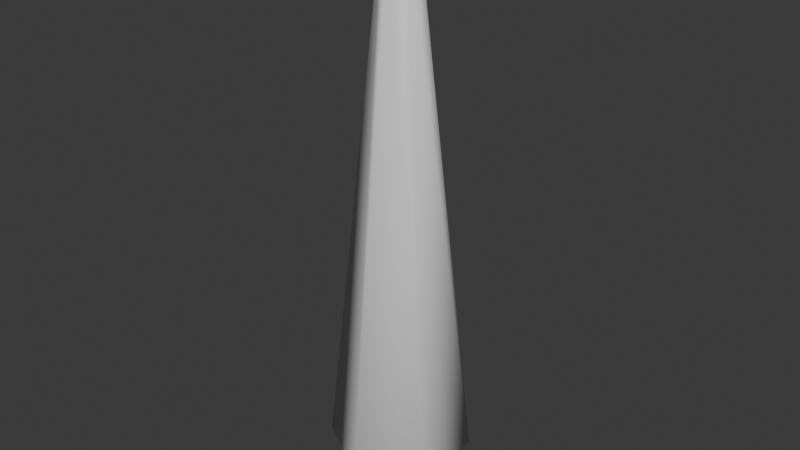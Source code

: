 # Source: Crazy_krystal.blend  (saved by Blender 4.3.34; exported with 4.5.12 LTS)
import bpy
from mathutils import Matrix  # noqa: F401  (used for matrix-valued properties, if any)

bpy.ops.wm.read_factory_settings(use_empty=True)
scene = bpy.context.scene
scene.name = 'Scene'

# ---- collections
col_collection = bpy.data.collections.new('Collection'); scene.collection.children.link(col_collection)

# ---- world
world_world = bpy.data.worlds.new('World'); scene.world = world_world
world_world.use_nodes = True; world_world.node_tree.nodes.clear()
_N = world_world.node_tree.nodes; _L = world_world.node_tree.links
n0 = _N.new('ShaderNodeOutputWorld'); n0.name = 'World Output'; n0.location = (300, 300)
n1 = _N.new('ShaderNodeBackground'); n1.name = 'Background'; n1.location = (10, 300)
n1.inputs[0].default_value = (0.05088, 0.05088, 0.05088, 1.0)
_L.new(n1.outputs[0], n0.inputs[0])
n0.is_active_output = True
world_world.color = (0.05088, 0.05088, 0.05088)
world_world.sun_shadow_jitter_overblur = 0.0

# ---- meshes
me_cylinder = bpy.data.meshes.new('Cylinder')
me_cylinder.from_pydata([(-7.763e-08, 0.03965, -12.92), (9.566e-09, 2.926, -10.42), (0.03434, 0.01983, -12.92), (2.534, 1.463, -10.42), (0.03434, -0.01983, -12.92), (2.534, -1.463, -10.42), (9.676e-08, -0.03965, -12.92), (9.566e-09, -2.926, -10.42), (-0.03434, -0.01983, -12.92), (-2.534, -1.463, -10.42), (-0.03434, 0.01983, -12.92), (-2.534, 1.463, -10.42), (1.933e-10, 0.5723, 11.45), (0.0, 0.00648, 11.9), (0.005612, 0.00324, 11.9), (0.4956, 0.2861, 11.45), (0.005612, -0.00324, 11.9), (0.4956, -0.2861, 11.45), (0.0, -0.00648, 11.9), (1.933e-10, -0.5723, 11.45), (-0.005612, -0.00324, 11.9), (-0.4956, -0.2861, 11.45), (-0.005612, 0.00324, 11.9), (-0.4956, 0.2861, 11.45)], [], [(3, 15, 17, 5), (7, 19, 21, 9), (9, 21, 23, 11), (11, 23, 12, 1), (5, 17, 19, 7), (14, 13, 22, 20, 18, 16), (1, 3, 2, 0), (3, 5, 4, 2), (5, 7, 6, 4), (7, 9, 8, 6), (9, 11, 10, 8), (11, 1, 0, 10), (0, 2, 4, 6, 8, 10), (15, 12, 13, 14), (17, 15, 14, 16), (19, 17, 16, 18), (21, 19, 18, 20), (23, 21, 20, 22), (12, 23, 22, 13), (1, 12, 15, 3)])
me_cylinder.polygons.foreach_set('use_smooth', [True] * 20)
_uv = me_cylinder.uv_layers.new(name='UVMap')
_uv.uv.foreach_set('vector', [0.8333, 0.5177, 0.8333, 0.9817, 0.6667, 0.9817, 0.6667, 0.5177, 0.5, 0.5177, 0.5, 0.9817, 0.3333, 0.9817, 0.3333, 0.5177, 0.3333, 0.5177, 0.3333, 0.9817, 0.1667, 0.9817, 0.1667, 0.5177, 0.1667, 0.5177, 0.1667, 0.9817, -8.941e-08, 0.9817, -8.941e-08, 0.5177, 0.6667, 0.5177, 0.6667, 0.9817, 0.5, 0.9817, 0.5, 0.5177, 0.2525, 0.2515, 0.25, 0.2529, 0.2475, 0.2515, 0.2475, 0.2485, 0.25, 0.2471, 0.2525, 0.2485, 0.75, 0.49, 0.9578, 0.37, 0.7528, 0.2516, 0.75, 0.2533, 0.9578, 0.37, 0.9578, 0.13, 0.7528, 0.2484, 0.7528, 0.2516, 0.9578, 0.13, 0.75, 0.01, 0.75, 0.2467, 0.7528, 0.2484, 0.75, 0.01, 0.5422, 0.13, 0.7472, 0.2484, 0.75, 0.2467, 0.5422, 0.13, 0.5422, 0.37, 0.7472, 0.2516, 0.7472, 0.2484, 0.5422, 0.37, 0.75, 0.49, 0.75, 0.2533, 0.7472, 0.2516, 0.75, 0.2533, 0.7528, 0.2516, 0.7528, 0.2484, 0.75, 0.2467, 0.7472, 0.2484, 0.7472, 0.2516, 0.4578, 0.37, 0.25, 0.49, 0.25, 0.2529, 0.2525, 0.2515, 0.4578, 0.13, 0.4578, 0.37, 0.2525, 0.2515, 0.2525, 0.2485, 0.25, 0.01, 0.4578, 0.13, 0.2525, 0.2485, 0.25, 0.2471, 0.04215, 0.13, 0.25, 0.01, 0.25, 0.2471, 0.2475, 0.2485, 0.04215, 0.37, 0.04215, 0.13, 0.2475, 0.2485, 0.2475, 0.2515, 0.25, 0.49, 0.04215, 0.37, 0.2475, 0.2515, 0.25, 0.2529, 1.0, 0.5177, 1.0, 0.9817, 0.8333, 0.9817, 0.8333, 0.5177])
me_cylinder.update()

# ---- objects
ob_cylinder = bpy.data.objects.new('Cylinder', me_cylinder)

# ---- transforms, parenting, visibility, modifiers, constraints
ob_cylinder.location = (0.0, 0.0, 0.0)

# ---- collection membership
col_collection.objects.link(ob_cylinder)

# ---- scene / render settings (as saved in the file)
scene.frame_start = 1; scene.frame_end = 250; scene.frame_set(1)
scene.render.engine = 'BLENDER_EEVEE_NEXT'
bpy.context.view_layer.update()

# ---- added for rendering (the .blend has no active camera and no usable light): camera, sun
cam_auto = bpy.data.cameras.new('AutoCamera')
cam_auto.lens = 50.0
cam_auto.sensor_width = 36.0
cam_auto.clip_end = 1000.0
ob_auto_camera = bpy.data.objects.new('AutoCamera', cam_auto)
scene.collection.objects.link(ob_auto_camera)
ob_auto_camera.location = (24.0582, -28.8698, 18.7357)
ob_auto_camera.rotation_euler = (1.09748, -7.21219e-08, 0.694738)
scene.camera = ob_auto_camera
light_auto_sun = bpy.data.lights.new('AutoSun', 'SUN')
light_auto_sun.energy = 3.0
light_auto_sun.angle = 0.0523599
ob_auto_sun = bpy.data.objects.new('AutoSun', light_auto_sun)
scene.collection.objects.link(ob_auto_sun)
ob_auto_sun.rotation_euler = (0.872665, 0.174533, 0.523599)
bpy.context.view_layer.update()
